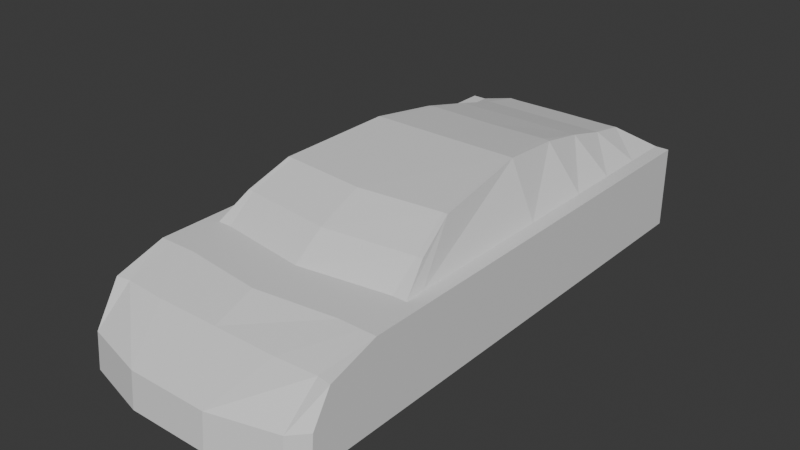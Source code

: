 # Source: Coche023.blend  (saved by Blender 4.3.32; exported with 4.5.12 LTS)
import bpy
from mathutils import Matrix  # noqa: F401  (used for matrix-valued properties, if any)

bpy.ops.wm.read_factory_settings(use_empty=True)
scene = bpy.context.scene
scene.name = 'Scene'

# ---- collections
col_collection = bpy.data.collections.new('Collection'); scene.collection.children.link(col_collection)

# ---- materials (node trees are filled in below, after node groups)
mat_material = bpy.data.materials.new('Material')
mat_material.alpha_threshold = 0.0
mat_material.roughness = 0.5
mat_material.line_color = (0.0, 0.0, 0.0, 1.0)

# ---- material node trees
mat_material.use_nodes = True; mat_material.node_tree.nodes.clear()
_N = mat_material.node_tree.nodes; _L = mat_material.node_tree.links
n0 = _N.new('ShaderNodeOutputMaterial'); n0.name = 'Material Output'; n0.location = (300, 300)
n1 = _N.new('ShaderNodeBsdfPrincipled'); n1.name = 'Principled BSDF'; n1.location = (10, 300)
n1.inputs[3].default_value = 1.45
_L.new(n1.outputs[0], n0.inputs[0])
n0.is_active_output = True

# ---- world
world_world = bpy.data.worlds.new('World'); scene.world = world_world
world_world.use_nodes = True; world_world.node_tree.nodes.clear()
_N = world_world.node_tree.nodes; _L = world_world.node_tree.links
n0 = _N.new('ShaderNodeOutputWorld'); n0.name = 'World Output'; n0.location = (300, 300)
n1 = _N.new('ShaderNodeBackground'); n1.name = 'Background'; n1.location = (10, 300)
n1.inputs[0].default_value = (0.05088, 0.05088, 0.05088, 1.0)
_L.new(n1.outputs[0], n0.inputs[0])
n0.is_active_output = True
world_world.color = (0.05088, 0.05088, 0.05088)
world_world.sun_shadow_jitter_overblur = 0.0

# ---- meshes
me_cube = bpy.data.meshes.new('Cube')
me_cube.from_pydata([(0.6555, 1.523, 0.1982), (0.6555, 1.523, -0.2518), (0.6555, -1.287, -0.0564), (0.6555, -1.303, -0.2518), (0.0, -0.5839, 0.1982), (0.2222, -1.465, -0.0564), (0.6555, -0.5216, -0.2518), (0.6555, -0.5216, 0.1982), (0.0, 1.523, -0.2518), (0.0, -1.465, -0.0564), (0.0, -1.481, -0.2518), (0.0, 1.523, 0.1982), (0.0, 0.3143, 0.1982), (0.2936, 1.52, -0.2518), (0.6555, 0.3143, -0.2518), (0.6555, 0.3143, 0.1982), (0.6555, -0.6312, 0.1982), (0.6555, -0.6312, -0.2518), (0.3597, 1.254, 0.3103), (0.0, -0.7045, 0.1982), (0.6555, -1.183, 0.1139), (0.3621, 1.013, 0.3718), (0.0, -1.184, 0.1139), (0.6555, -1.177, -0.2518), (0.6555, -0.9106, -0.2518), (0.6555, -0.9106, 0.1982), (0.3847, 0.7282, 0.4334), (0.0, -0.9633, 0.1982), (0.0, 0.726, 0.1982), (0.6555, 0.726, -0.2518), (0.5352, -0.4707, 0.3213), (0.6555, 0.726, 0.1982), (0.6555, 1.002, -0.2518), (0.0, 1.002, 0.1982), (0.4184, 0.3539, 0.4773), (0.6555, 1.002, 0.1982), (0.6555, 1.265, -0.2518), (0.0, 1.265, 0.1982), (0.3528, 1.468, 0.2707), (0.6555, 1.265, 0.1982), (0.4889, -0.2403, 0.429), (0.5787, -0.5216, 0.1982), (0.5787, -1.387, -0.2518), (0.5787, 1.523, 0.1982), (0.5787, 1.523, -0.2518), (0.5787, -1.371, -0.0564), (0.5787, 0.3143, 0.1982), (0.0, 1.468, 0.2707), (0.5787, -0.6312, 0.1982), (0.0, 1.254, 0.3103), (0.5787, -1.171, 0.1139), (0.0, 1.013, 0.3718), (0.0, -0.533, 0.3213), (0.5787, -0.9106, 0.1982), (0.0, -0.2861, 0.429), (0.5787, 0.726, 0.1982), (0.5787, 1.002, 0.1982), (0.0, 0.3539, 0.4773), (0.0, 0.7282, 0.4334), (0.5787, 1.265, 0.1982), (0.2222, -1.481, -0.2518), (0.2936, 1.52, 0.1982), (0.5006, -0.6312, 0.1982), (0.3504, -1.184, 0.1139), (0.3119, 1.256, 0.3103), (0.4529, -0.9087, 0.1982), (0.3284, 1.011, 0.3718), (0.3467, 0.7374, 0.4334), (0.5042, -0.4707, 0.3213), (0.3925, 0.3557, 0.4773), (0.2936, 1.465, 0.2707), (0.4621, -0.2385, 0.429)], [], [(29, 31, 15, 14), (37, 33, 51, 49), (40, 71, 68, 30), (8, 11, 61, 13), (23, 20, 2, 3), (44, 43, 0, 1), (14, 15, 7, 6), (48, 41, 40, 30), (60, 5, 9, 10), (63, 22, 9, 5), (34, 69, 71, 40), (11, 37, 49, 47), (6, 7, 16, 17), (26, 67, 69, 34), (65, 27, 22, 63), (24, 25, 20, 23), (28, 12, 57, 58), (41, 46, 34, 40), (17, 16, 25, 24), (62, 19, 27, 65), (4, 19, 52, 54), (33, 28, 58, 51), (32, 35, 31, 29), (36, 39, 35, 32), (56, 59, 18, 21), (59, 43, 38, 18), (12, 4, 54, 57), (62, 48, 30, 68), (1, 0, 39, 36), (0, 43, 59, 39), (61, 11, 47, 70), (46, 55, 26, 34), (39, 59, 56, 35), (35, 56, 55, 31), (55, 56, 21, 26), (16, 48, 53, 25), (70, 47, 49, 64), (64, 49, 51, 66), (25, 53, 50, 20), (66, 51, 58, 67), (7, 41, 48, 16), (71, 54, 52, 68), (20, 50, 45, 2), (3, 2, 45, 42), (15, 46, 41, 7), (13, 61, 43, 44), (69, 57, 54, 71), (67, 58, 57, 69), (31, 55, 46, 15), (21, 66, 67, 26), (18, 64, 66, 21), (38, 70, 64, 18), (43, 61, 70, 38), (19, 62, 68, 52), (48, 62, 65, 53), (53, 65, 63, 50), (50, 63, 5, 45), (42, 45, 5, 60)])
_uv = me_cube.uv_layers.new(name='UVMap')
_uv.uv.foreach_set('vector', [0.375, 0.5663, 0.625, 0.5663, 0.625, 0.6006, 0.375, 0.6006, 0.0, 0.0, 0.0, 0.0, 0.0, 0.0, 0.0, 0.0, 0.6396, 0.6701, 0.6594, 0.6701, 0.6594, 0.6793, 0.6396, 0.6793, 0.375, 0.375, 0.625, 0.375, 0.625, 0.4656, 0.375, 0.4656, 0.375, 0.7247, 0.625, 0.7247, 0.625, 0.75, 0.375, 0.75, 0.375, 0.4854, 0.625, 0.4854, 0.625, 0.5, 0.375, 0.5, 0.375, 0.6006, 0.625, 0.6006, 0.625, 0.6701, 0.375, 0.6701, 0.6396, 0.6793, 0.6396, 0.6701, 0.6396, 0.6701, 0.6396, 0.6793, 0.375, 0.7844, 0.625, 0.7844, 0.625, 0.875, 0.375, 0.875, 0.6594, 0.7247, 0.75, 0.7247, 0.75, 0.75, 0.6594, 0.75, 0.6396, 0.6006, 0.6594, 0.6006, 0.6594, 0.6701, 0.6396, 0.6701, 0.0, 0.0, 0.0, 0.0, 0.0, 0.0, 0.0, 0.0, 0.375, 0.6701, 0.625, 0.6701, 0.625, 0.6793, 0.375, 0.6793, 0.6396, 0.5663, 0.6594, 0.5663, 0.6594, 0.6006, 0.6396, 0.6006, 0.6594, 0.7025, 0.75, 0.7025, 0.75, 0.7247, 0.6594, 0.7247, 0.375, 0.7025, 0.625, 0.7025, 0.625, 0.7247, 0.375, 0.7247, 0.0, 0.0, 0.0, 0.0, 0.0, 0.0, 0.0, 0.0, 0.6396, 0.6701, 0.6396, 0.6006, 0.6396, 0.6006, 0.6396, 0.6701, 0.375, 0.6793, 0.625, 0.6793, 0.625, 0.7025, 0.375, 0.7025, 0.6594, 0.6793, 0.75, 0.6793, 0.75, 0.7025, 0.6594, 0.7025, 0.0, 0.0, 0.0, 0.0, 0.0, 0.0, 0.0, 0.0, 0.0, 0.0, 0.0, 0.0, 0.0, 0.0, 0.0, 0.0, 0.375, 0.5434, 0.625, 0.5434, 0.625, 0.5663, 0.375, 0.5663, 0.375, 0.5215, 0.625, 0.5215, 0.625, 0.5434, 0.375, 0.5434, 0.6396, 0.5434, 0.6396, 0.5215, 0.6396, 0.5215, 0.6396, 0.5434, 0.6396, 0.5215, 0.6396, 0.5, 0.6396, 0.5, 0.6396, 0.5215, 0.0, 0.0, 0.0, 0.0, 0.0, 0.0, 0.0, 0.0, 0.6594, 0.6793, 0.6396, 0.6793, 0.6396, 0.6793, 0.6594, 0.6793, 0.375, 0.5, 0.625, 0.5, 0.625, 0.5215, 0.375, 0.5215, 0.625, 0.5, 0.6396, 0.5, 0.6396, 0.5215, 0.625, 0.5215, 0.625, 0.4656, 0.625, 0.375, 0.625, 0.375, 0.625, 0.4656, 0.6396, 0.6006, 0.6396, 0.5663, 0.6396, 0.5663, 0.6396, 0.6006, 0.625, 0.5215, 0.6396, 0.5215, 0.6396, 0.5434, 0.625, 0.5434, 0.625, 0.5434, 0.6396, 0.5434, 0.6396, 0.5663, 0.625, 0.5663, 0.6396, 0.5663, 0.6396, 0.5434, 0.6396, 0.5434, 0.6396, 0.5663, 0.625, 0.6793, 0.6396, 0.6793, 0.6396, 0.7025, 0.625, 0.7025, 0.6594, 0.5, 0.75, 0.5, 0.75, 0.5215, 0.6594, 0.5215, 0.6594, 0.5215, 0.75, 0.5215, 0.75, 0.5434, 0.6594, 0.5434, 0.625, 0.7025, 0.6396, 0.7025, 0.6396, 0.7247, 0.625, 0.7247, 0.6594, 0.5434, 0.75, 0.5434, 0.75, 0.5663, 0.6594, 0.5663, 0.625, 0.6701, 0.6396, 0.6701, 0.6396, 0.6793, 0.625, 0.6793, 0.6594, 0.6701, 0.75, 0.6701, 0.75, 0.6793, 0.6594, 0.6793, 0.625, 0.7247, 0.6396, 0.7247, 0.6396, 0.75, 0.625, 0.75, 0.375, 0.75, 0.625, 0.75, 0.625, 0.7646, 0.375, 0.7646, 0.625, 0.6006, 0.6396, 0.6006, 0.6396, 0.6701, 0.625, 0.6701, 0.375, 0.4656, 0.625, 0.4656, 0.625, 0.4854, 0.375, 0.4854, 0.6594, 0.6006, 0.75, 0.6006, 0.75, 0.6701, 0.6594, 0.6701, 0.6594, 0.5663, 0.75, 0.5663, 0.75, 0.6006, 0.6594, 0.6006, 0.625, 0.5663, 0.6396, 0.5663, 0.6396, 0.6006, 0.625, 0.6006, 0.6396, 0.5434, 0.6594, 0.5434, 0.6594, 0.5663, 0.6396, 0.5663, 0.6396, 0.5215, 0.6594, 0.5215, 0.6594, 0.5434, 0.6396, 0.5434, 0.6396, 0.5, 0.6594, 0.5, 0.6594, 0.5215, 0.6396, 0.5215, 0.625, 0.4854, 0.625, 0.4656, 0.625, 0.4656, 0.625, 0.4854, 0.75, 0.6793, 0.6594, 0.6793, 0.6594, 0.6793, 0.75, 0.6793, 0.6396, 0.6793, 0.6594, 0.6793, 0.6594, 0.7025, 0.6396, 0.7025, 0.6396, 0.7025, 0.6594, 0.7025, 0.6594, 0.7247, 0.6396, 0.7247, 0.6396, 0.7247, 0.6594, 0.7247, 0.6594, 0.75, 0.6396, 0.75, 0.375, 0.7646, 0.625, 0.7646, 0.625, 0.7844, 0.375, 0.7844])
me_cube.materials.append(mat_material)
me_cube.use_mirror_vertex_groups = False
me_cube.update()

# ---- objects
ob_cube = bpy.data.objects.new('Cube', me_cube)
ob_plano_superior = bpy.data.objects.new('plano superior', None)
ob_plano_lateral = bpy.data.objects.new('plano lateral', None)
ob_plano_frontal = bpy.data.objects.new('plano frontal', None)

# ---- transforms, parenting, visibility, modifiers, constraints
ob_cube.location = (0.0, 0.0, 0.0)
ob_cube.lock_rotations_4d = False
ob_cube.empty_display_type = 'ARROWS'
ob_cube.lineart.crease_threshold = 0.0
_m = ob_cube.modifiers.new('Mirror', 'MIRROR')
_m.use_clip = True
ob_plano_superior.location = (-0.6928, 0.9428, 0.0)
ob_plano_superior.rotation_euler = (0.0, -0.0, -4.712)
ob_plano_superior.empty_display_type = 'IMAGE'
ob_plano_superior.empty_display_size = 5.0
ob_plano_superior.use_empty_image_alpha = True
ob_plano_superior.color = (1.0, 1.0, 1.0, 0.2598)
ob_plano_lateral.location = (-0.0003503, 0.9404, -0.8532)
ob_plano_lateral.rotation_euler = (1.571, 1.192e-08, -4.712)
ob_plano_lateral.empty_display_type = 'IMAGE'
ob_plano_lateral.empty_display_size = 5.0
ob_plano_lateral.use_empty_image_alpha = True
ob_plano_lateral.color = (1.0, 1.0, 1.0, 0.3386)
ob_plano_frontal.location = (1.74, 0.2466, -0.8549)
ob_plano_frontal.rotation_euler = (1.571, 1.192e-08, -3.142)
ob_plano_frontal.empty_display_type = 'IMAGE'
ob_plano_frontal.empty_display_size = 5.0
ob_plano_frontal.use_empty_image_alpha = True
ob_plano_frontal.color = (1.0, 1.0, 1.0, 0.2756)

# ---- collection membership
col_collection.objects.link(ob_cube)
col_collection.objects.link(ob_plano_superior)
col_collection.objects.link(ob_plano_lateral)
col_collection.objects.link(ob_plano_frontal)

# ---- scene / render settings (as saved in the file)
scene.frame_start = 1; scene.frame_end = 250; scene.frame_set(1)
scene.render.engine = 'BLENDER_EEVEE_NEXT'
bpy.context.view_layer.update()

# ---- added for rendering (the .blend has no active camera and no usable light): camera, sun
cam_auto = bpy.data.cameras.new('AutoCamera')
cam_auto.lens = 50.0
cam_auto.sensor_width = 36.0
cam_auto.clip_end = 1000.0
ob_auto_camera = bpy.data.objects.new('AutoCamera', cam_auto)
scene.collection.objects.link(ob_auto_camera)
ob_auto_camera.location = (3.10724, -3.70779, 2.59854)
ob_auto_camera.rotation_euler = (1.09748, -7.21219e-08, 0.694738)
scene.camera = ob_auto_camera
light_auto_sun = bpy.data.lights.new('AutoSun', 'SUN')
light_auto_sun.energy = 3.0
light_auto_sun.angle = 0.0523599
ob_auto_sun = bpy.data.objects.new('AutoSun', light_auto_sun)
scene.collection.objects.link(ob_auto_sun)
ob_auto_sun.rotation_euler = (0.872665, 0.174533, 0.523599)
bpy.context.view_layer.update()
